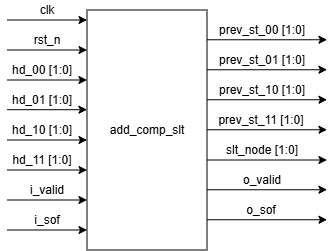

The diagram above was exported from draw.io. Its source (the exported page's mxGraphModel, read from the mxfile embedded in the PNG):
<mxGraphModel dx="635" dy="281" grid="1" gridSize="10" guides="1" tooltips="1" connect="1" arrows="1" fold="1" page="1" pageScale="1" pageWidth="827" pageHeight="1169" math="0" shadow="0">
  <root>
    <mxCell id="0" />
    <mxCell id="1" parent="0" />
    <mxCell id="o7A2DoUv7QmInKPtzX-F-1" parent="1" style="rounded=0;whiteSpace=wrap;html=1;" value="add_comp_slt" vertex="1">
      <mxGeometry height="240" width="120" x="240" y="110" as="geometry" />
    </mxCell>
    <mxCell id="o7A2DoUv7QmInKPtzX-F-2" edge="1" parent="1" style="endArrow=classic;html=1;rounded=0;" value="">
      <mxGeometry height="50" relative="1" width="50" as="geometry">
        <mxPoint x="160" y="300" as="sourcePoint" />
        <mxPoint x="240" y="300" as="targetPoint" />
      </mxGeometry>
    </mxCell>
    <mxCell id="o7A2DoUv7QmInKPtzX-F-3" edge="1" parent="1" style="endArrow=classic;html=1;rounded=0;" value="">
      <mxGeometry height="50" relative="1" width="50" as="geometry">
        <mxPoint x="160" y="120" as="sourcePoint" />
        <mxPoint x="240" y="120" as="targetPoint" />
      </mxGeometry>
    </mxCell>
    <mxCell id="o7A2DoUv7QmInKPtzX-F-4" edge="1" parent="1" style="endArrow=classic;html=1;rounded=0;" value="">
      <mxGeometry height="50" relative="1" width="50" as="geometry">
        <mxPoint x="160" y="150" as="sourcePoint" />
        <mxPoint x="240" y="150" as="targetPoint" />
      </mxGeometry>
    </mxCell>
    <mxCell id="o7A2DoUv7QmInKPtzX-F-5" edge="1" parent="1" style="endArrow=classic;html=1;rounded=0;" value="">
      <mxGeometry height="50" relative="1" width="50" as="geometry">
        <mxPoint x="160" y="180" as="sourcePoint" />
        <mxPoint x="240" y="180" as="targetPoint" />
      </mxGeometry>
    </mxCell>
    <mxCell id="o7A2DoUv7QmInKPtzX-F-6" edge="1" parent="1" style="endArrow=classic;html=1;rounded=0;" value="">
      <mxGeometry height="50" relative="1" width="50" as="geometry">
        <mxPoint x="160" y="209.7" as="sourcePoint" />
        <mxPoint x="240" y="209.7" as="targetPoint" />
      </mxGeometry>
    </mxCell>
    <mxCell id="o7A2DoUv7QmInKPtzX-F-7" edge="1" parent="1" style="endArrow=classic;html=1;rounded=0;" value="">
      <mxGeometry height="50" relative="1" width="50" as="geometry">
        <mxPoint x="160" y="240" as="sourcePoint" />
        <mxPoint x="240" y="240" as="targetPoint" />
      </mxGeometry>
    </mxCell>
    <mxCell id="o7A2DoUv7QmInKPtzX-F-8" edge="1" parent="1" style="endArrow=classic;html=1;rounded=0;" value="">
      <mxGeometry height="50" relative="1" width="50" as="geometry">
        <mxPoint x="160" y="270" as="sourcePoint" />
        <mxPoint x="240" y="270" as="targetPoint" />
      </mxGeometry>
    </mxCell>
    <mxCell id="o7A2DoUv7QmInKPtzX-F-9" parent="1" style="text;html=1;whiteSpace=wrap;strokeColor=none;fillColor=none;align=center;verticalAlign=middle;rounded=0;" value="clk" vertex="1">
      <mxGeometry height="20" width="60" x="170" y="100" as="geometry" />
    </mxCell>
    <mxCell id="o7A2DoUv7QmInKPtzX-F-10" edge="1" parent="1" style="endArrow=classic;html=1;rounded=0;" value="">
      <mxGeometry height="50" relative="1" width="50" as="geometry">
        <mxPoint x="360" y="139.75" as="sourcePoint" />
        <mxPoint x="480" y="139.75" as="targetPoint" />
      </mxGeometry>
    </mxCell>
    <mxCell id="o7A2DoUv7QmInKPtzX-F-11" edge="1" parent="1" style="endArrow=classic;html=1;rounded=0;" value="">
      <mxGeometry height="50" relative="1" width="50" as="geometry">
        <mxPoint x="360" y="169.75" as="sourcePoint" />
        <mxPoint x="480" y="169.75" as="targetPoint" />
      </mxGeometry>
    </mxCell>
    <mxCell id="o7A2DoUv7QmInKPtzX-F-12" edge="1" parent="1" style="endArrow=classic;html=1;rounded=0;" value="">
      <mxGeometry height="50" relative="1" width="50" as="geometry">
        <mxPoint x="360" y="199.75" as="sourcePoint" />
        <mxPoint x="480" y="199.75" as="targetPoint" />
      </mxGeometry>
    </mxCell>
    <mxCell id="o7A2DoUv7QmInKPtzX-F-13" edge="1" parent="1" style="endArrow=classic;html=1;rounded=0;" value="">
      <mxGeometry height="50" relative="1" width="50" as="geometry">
        <mxPoint x="360" y="229.75" as="sourcePoint" />
        <mxPoint x="480" y="229.75" as="targetPoint" />
      </mxGeometry>
    </mxCell>
    <mxCell id="o7A2DoUv7QmInKPtzX-F-14" edge="1" parent="1" style="endArrow=classic;html=1;rounded=0;" value="">
      <mxGeometry height="50" relative="1" width="50" as="geometry">
        <mxPoint x="360" y="260" as="sourcePoint" />
        <mxPoint x="480" y="260" as="targetPoint" />
      </mxGeometry>
    </mxCell>
    <mxCell id="o7A2DoUv7QmInKPtzX-F-15" parent="1" style="text;html=1;whiteSpace=wrap;strokeColor=none;fillColor=none;align=center;verticalAlign=middle;rounded=0;" value="rst_n" vertex="1">
      <mxGeometry height="20" width="60" x="170" y="130" as="geometry" />
    </mxCell>
    <mxCell id="o7A2DoUv7QmInKPtzX-F-17" parent="1" style="text;html=1;whiteSpace=wrap;strokeColor=none;fillColor=none;align=center;verticalAlign=middle;rounded=0;" value="hd_00 [1:0]" vertex="1">
      <mxGeometry height="20" width="70" x="160" y="160" as="geometry" />
    </mxCell>
    <mxCell id="o7A2DoUv7QmInKPtzX-F-18" parent="1" style="text;html=1;whiteSpace=wrap;strokeColor=none;fillColor=none;align=center;verticalAlign=middle;rounded=0;" value="hd_01 [1:0]" vertex="1">
      <mxGeometry height="20" width="70" x="160" y="190" as="geometry" />
    </mxCell>
    <mxCell id="o7A2DoUv7QmInKPtzX-F-19" parent="1" style="text;html=1;whiteSpace=wrap;strokeColor=none;fillColor=none;align=center;verticalAlign=middle;rounded=0;" value="hd_10 [1:0]" vertex="1">
      <mxGeometry height="20" width="70" x="160" y="220" as="geometry" />
    </mxCell>
    <mxCell id="o7A2DoUv7QmInKPtzX-F-20" parent="1" style="text;html=1;whiteSpace=wrap;strokeColor=none;fillColor=none;align=center;verticalAlign=middle;rounded=0;" value="hd_11 [1:0]" vertex="1">
      <mxGeometry height="20" width="70" x="160" y="250" as="geometry" />
    </mxCell>
    <mxCell id="o7A2DoUv7QmInKPtzX-F-21" parent="1" style="text;html=1;whiteSpace=wrap;strokeColor=none;fillColor=none;align=center;verticalAlign=middle;rounded=0;" value="prev_st_00 [1:0]" vertex="1">
      <mxGeometry height="20" width="90" x="370" y="120" as="geometry" />
    </mxCell>
    <mxCell id="o7A2DoUv7QmInKPtzX-F-22" parent="1" style="text;html=1;whiteSpace=wrap;strokeColor=none;fillColor=none;align=center;verticalAlign=middle;rounded=0;" value="prev_st_01 [1:0]" vertex="1">
      <mxGeometry height="20" width="90" x="370" y="150" as="geometry" />
    </mxCell>
    <mxCell id="o7A2DoUv7QmInKPtzX-F-23" parent="1" style="text;html=1;whiteSpace=wrap;strokeColor=none;fillColor=none;align=center;verticalAlign=middle;rounded=0;" value="prev_st_10 [1:0]" vertex="1">
      <mxGeometry height="20" width="90" x="370" y="180" as="geometry" />
    </mxCell>
    <mxCell id="o7A2DoUv7QmInKPtzX-F-24" parent="1" style="text;html=1;whiteSpace=wrap;strokeColor=none;fillColor=none;align=center;verticalAlign=middle;rounded=0;" value="prev_st_11 [1:0]" vertex="1">
      <mxGeometry height="20" width="90" x="369" y="210" as="geometry" />
    </mxCell>
    <mxCell id="o7A2DoUv7QmInKPtzX-F-25" parent="1" style="text;html=1;whiteSpace=wrap;strokeColor=none;fillColor=none;align=center;verticalAlign=middle;rounded=0;" value="slt_node [1:0]" vertex="1">
      <mxGeometry height="20" width="90" x="370" y="240" as="geometry" />
    </mxCell>
    <mxCell id="NGWtCjLfbnGIEgmldS47-1" edge="1" parent="1" style="endArrow=classic;html=1;rounded=0;" value="">
      <mxGeometry height="50" relative="1" width="50" as="geometry">
        <mxPoint x="160" y="330" as="sourcePoint" />
        <mxPoint x="240" y="330" as="targetPoint" />
      </mxGeometry>
    </mxCell>
    <mxCell id="NGWtCjLfbnGIEgmldS47-2" parent="1" style="text;html=1;whiteSpace=wrap;strokeColor=none;fillColor=none;align=center;verticalAlign=middle;rounded=0;" value="i_valid" vertex="1">
      <mxGeometry height="20" width="60" x="170" y="280" as="geometry" />
    </mxCell>
    <mxCell id="NGWtCjLfbnGIEgmldS47-3" parent="1" style="text;html=1;whiteSpace=wrap;strokeColor=none;fillColor=none;align=center;verticalAlign=middle;rounded=0;" value="i_sof" vertex="1">
      <mxGeometry height="20" width="60" x="170" y="310" as="geometry" />
    </mxCell>
    <mxCell id="NGWtCjLfbnGIEgmldS47-4" edge="1" parent="1" style="endArrow=classic;html=1;rounded=0;" value="">
      <mxGeometry height="50" relative="1" width="50" as="geometry">
        <mxPoint x="360" y="289.75" as="sourcePoint" />
        <mxPoint x="480" y="289.75" as="targetPoint" />
      </mxGeometry>
    </mxCell>
    <mxCell id="NGWtCjLfbnGIEgmldS47-5" edge="1" parent="1" style="endArrow=classic;html=1;rounded=0;" value="">
      <mxGeometry height="50" relative="1" width="50" as="geometry">
        <mxPoint x="360" y="319.75" as="sourcePoint" />
        <mxPoint x="480" y="319.75" as="targetPoint" />
      </mxGeometry>
    </mxCell>
    <mxCell id="NGWtCjLfbnGIEgmldS47-7" parent="1" style="text;html=1;whiteSpace=wrap;strokeColor=none;fillColor=none;align=center;verticalAlign=middle;rounded=0;" value="o_valid" vertex="1">
      <mxGeometry height="20" width="60" x="385" y="270" as="geometry" />
    </mxCell>
    <mxCell id="NGWtCjLfbnGIEgmldS47-8" parent="1" style="text;html=1;whiteSpace=wrap;strokeColor=none;fillColor=none;align=center;verticalAlign=middle;rounded=0;" value="o_sof" vertex="1">
      <mxGeometry height="20" width="60" x="384" y="300" as="geometry" />
    </mxCell>
  </root>
</mxGraphModel>